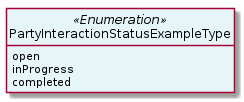

The diagram above was rendered by PlantUML. Its source (embedded in the PNG):
@startuml
hide circle
hide methods
hide stereotype
show <<Enumeration>> stereotype
skinparam class {
   BackgroundColor<<Enumeration>> #E6F5F7
   BackgroundColor<<Ref>> #FFFFE0
   BackgroundColor<<Pivot>> #FFFFFFF
   BackgroundColor<<SimpleType>> #E2F0DA
   BackgroundColor #FCF2E3
}

class PartyInteractionStatusExampleType <<Enumeration>> {
    open
    inProgress
    completed
}


@enduml